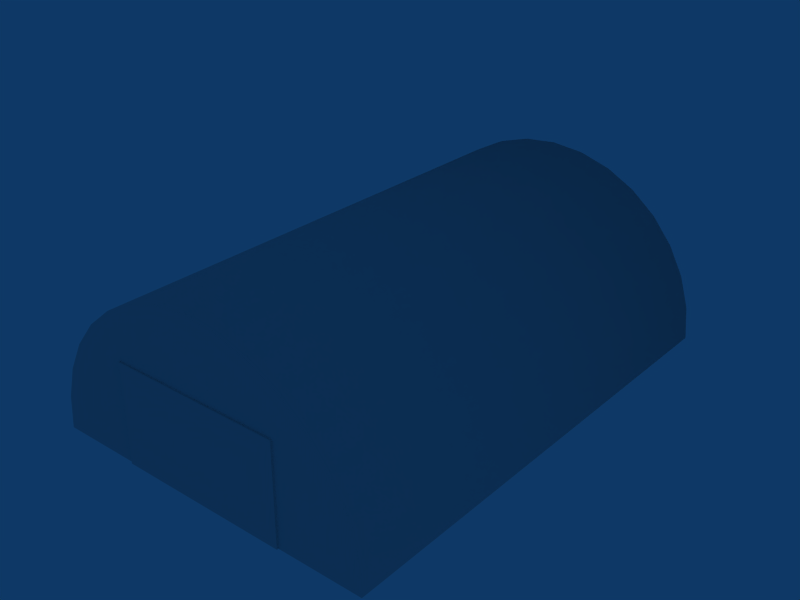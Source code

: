 # Source: ebbr_building_ref_099.blend  (saved by Blender 2.79.0; exported with 4.5.12 LTS)
import bpy
from mathutils import Matrix  # noqa: F401  (used for matrix-valued properties, if any)

bpy.ops.wm.read_factory_settings(use_empty=True)
scene = bpy.context.scene
scene.name = 'Scene'

# ---- collections
col_collection_1 = bpy.data.collections.new('Collection 1'); scene.collection.children.link(col_collection_1)
col_collection_2 = bpy.data.collections.new('Collection 2'); scene.collection.children.link(col_collection_2)

# ---- materials (node trees are filled in below, after node groups)
mat_material = bpy.data.materials.new('Material')
mat_material.alpha_threshold = 0.0
mat_material.preview_render_type = 'FLAT'
mat_material.roughness = 0.5
mat_material.line_color = (0.0, 0.0, 0.0, 1.0)

# ---- material node trees

# ---- world
world_world = bpy.data.worlds.new('World'); scene.world = world_world
world_world.color = (0.05656, 0.2208, 0.4)
world_world.use_sun_shadow = False
world_world.sun_shadow_jitter_overblur = 0.0
world_world.cycles.sampling_method = 'NONE'
world_world.cycles.sample_map_resolution = 256

# ---- meshes
me_cylinder_001 = bpy.data.meshes.new('Cylinder.001')
me_cylinder_001.from_pydata([(3.833, 5.737, 10.03), (2.64, 6.375, 10.03), (1.346, 6.767, 10.03), (-4.724e-05, 6.9, 10.03), (-1.346, 6.767, 10.03), (-2.641, 6.375, 10.03), (-3.833, 5.737, 10.03), (-4.879, 4.879, 10.03), (-5.737, 3.833, 10.03), (-6.375, 2.64, 10.03), (-6.767, 1.346, 10.03), (-6.9, -2.545e-05, 10.03), (6.9, -1.258e-05, 10.03), (6.767, 1.346, 10.03), (6.375, 2.641, 10.03), (5.737, 3.833, 10.03), (4.879, 4.879, 10.03), (3.5, 4.0, 10.03), (3.5, -7.749e-07, 10.03), (-3.5, -5.96e-07, 10.03), (-3.5, 4.0, 10.03), (3.5, 0.88, 10.03), (-3.5, 0.88, 10.03), (3.5, 1.738, 10.03), (-3.5, 1.738, 10.03), (3.5, 2.869, 10.03), (-3.5, 2.869, 10.03), (2.798, 4.0, 10.03), (-2.798, 4.0, 10.03), (2.118, 4.0, 10.03), (-2.118, 4.0, 10.03), (1.141, 4.0, 10.03), (-1.141, 4.0, 10.03), (3.815e-06, 4.0, 10.03), (4.879, 4.879, -10.03), (5.737, 3.833, -10.03), (6.375, 2.641, -10.03), (6.767, 1.346, -10.03), (6.9, 4.292e-06, -10.03), (-6.9, 1.049e-05, -10.03), (-6.767, 1.346, -10.03), (-6.375, 2.641, -10.03), (-5.737, 3.833, -10.03), (-4.879, 4.879, -10.03), (-3.833, 5.737, -10.03), (-2.641, 6.375, -10.03), (-1.346, 6.767, -10.03), (1.407e-05, 6.9, -10.03), (1.346, 6.767, -10.03), (2.641, 6.375, -10.03), (3.833, 5.737, -10.03), (4.879, 4.879, 10.03), (5.737, 3.833, 10.03), (6.375, 2.641, 10.03), (6.767, 1.346, 10.03), (6.9, -1.264e-05, 10.03), (-6.9, -2.551e-05, 10.03), (-6.767, 1.346, 10.03), (-6.375, 2.64, 10.03), (-5.737, 3.833, 10.03), (-4.879, 4.879, 10.03), (-3.833, 5.737, 10.03), (-2.641, 6.375, 10.03), (-1.346, 6.767, 10.03), (-4.724e-05, 6.9, 10.03), (1.346, 6.767, 10.03), (2.64, 6.375, 10.03), (3.833, 5.737, 10.03), (2.995e-06, 3.815e-06, -10.03)], [], [(10, 11, 19, 22), (12, 13, 21, 18), (9, 10, 22, 24), (13, 14, 23, 21), (14, 15, 25, 23), (8, 9, 24, 26), (7, 8, 26, 20), (15, 16, 17, 25), (0, 27, 17, 16), (6, 7, 20, 28), (5, 6, 28, 30), (0, 1, 29, 27), (4, 5, 30, 32), (1, 2, 31, 29), (3, 4, 32, 33), (2, 3, 33, 31), (68, 34, 35), (68, 35, 36), (68, 36, 37), (68, 37, 38), (68, 39, 40), (68, 40, 41), (68, 41, 42), (68, 42, 43), (68, 43, 44), (68, 44, 45), (68, 45, 46), (68, 46, 47), (68, 47, 48), (68, 48, 49), (68, 49, 50), (50, 34, 68), (34, 51, 52, 35), (35, 52, 53, 36), (36, 53, 54, 37), (37, 54, 55, 38), (39, 56, 57, 40), (40, 57, 58, 41), (41, 58, 59, 42), (42, 59, 60, 43), (43, 60, 61, 44), (44, 61, 62, 45), (45, 62, 63, 46), (46, 63, 64, 47), (47, 64, 65, 48), (48, 65, 66, 49), (49, 66, 67, 50), (51, 34, 50, 67)])
me_cylinder_001.polygons.foreach_set('use_smooth', [0, 0, 0, 0, 0, 0, 0, 0, 0, 0, 0, 0, 0, 0, 0, 0, 1, 1, 1, 1, 1, 1, 1, 1, 1, 1, 1, 1, 1, 1, 1, 1, 1, 1, 1, 1, 1, 1, 1, 1, 1, 1, 1, 1, 1, 1, 1, 1])
_uv = me_cylinder_001.uv_layers.new(name='UVTex')
_uv.uv.foreach_set('vector', [-4.125, -1.0, -4.219, -1.906, -1.875, -1.906, -1.875, -1.312, 5.219, -1.906, 5.125, -1.0, 2.906, -1.312, 2.906, -1.906, -3.844, -0.125, -4.125, -1.0, -1.875, -1.312, -1.875, -0.7188, 5.125, -1.0, 4.875, -0.125, 2.906, -0.7188, 2.906, -1.312, 4.875, -0.125, 4.438, 0.7188, 2.906, 0.0625, 2.906, -0.7188, -3.406, 0.7188, -3.844, -0.125, -1.875, -0.7188, -1.875, 0.0625, -2.844, 1.438, -3.406, 0.7188, -1.875, 0.0625, -1.875, 0.8125, 4.438, 0.7188, 3.844, 1.438, 2.906, 0.8125, 2.906, 0.0625, 3.125, 2.0, 2.406, 0.8125, 2.906, 0.8125, 3.844, 1.438, -2.125, 2.0, -2.844, 1.438, -1.875, 0.8125, -1.406, 0.8125, -1.312, 2.438, -2.125, 2.0, -1.406, 0.8125, -0.9375, 0.8125, 3.125, 2.0, 2.312, 2.438, 1.969, 0.8125, 2.406, 0.8125, -0.4062, 2.719, -1.312, 2.438, -0.9375, 0.8125, -0.2812, 0.8125, 2.312, 2.438, 1.438, 2.719, 1.281, 0.8125, 1.969, 0.8125, 0.5, 2.812, -0.4062, 2.719, -0.2812, 0.8125, 0.5, 0.8125, 1.438, 2.719, 0.5, 2.812, 0.5, 0.8125, 1.281, 0.8125, 0.5312, -1.938, -2.844, 1.344, -3.438, 0.6875, 0.5312, -1.938, -3.438, 0.6875, -3.875, -0.1562, 0.5312, -1.938, -3.875, -0.1562, -4.125, -1.031, 0.5312, -1.938, -4.125, -1.031, -4.219, -1.938, 0.5312, -1.938, 5.281, -1.938, 5.125, -1.031, 0.5312, -1.938, 5.125, -1.031, 4.875, -0.1562, 0.5312, -1.938, 4.875, -0.1562, 4.406, 0.6875, 0.5312, -1.938, 4.406, 0.6875, 3.812, 1.344, 0.5312, -1.938, 3.812, 1.344, 3.156, 1.969, 0.5312, -1.938, 3.156, 1.969, 2.312, 2.406, 0.5312, -1.938, 2.312, 2.406, 1.438, 2.656, 0.5312, -1.938, 1.438, 2.656, 0.5312, 2.812, 0.5312, -1.938, 0.5312, 2.812, -0.375, 2.656, 0.5312, -1.938, -0.375, 2.656, -1.344, 2.406, 0.5312, -1.938, -1.344, 2.406, -2.094, 1.969, -2.094, 1.969, -2.844, 1.344, 0.5312, -1.938, -1.0, -1.0, 2.0, -1.0, 2.0, 2.0, -1.0, 2.0, -1.0, -1.0, 2.0, -1.0, 2.0, 2.0, -1.0, 2.0, -1.0, -1.0, 2.0, -1.0, 2.0, 2.0, -1.0, 2.0, -1.0, -1.0, 2.0, -1.0, 2.0, 2.0, -1.0, 2.0, -1.0, -1.0, 2.0, -1.0, 2.0, 2.0, -1.0, 2.0, -1.0, -1.0, 2.0, -1.0, 2.0, 2.0, -1.0, 2.0, -1.0, -1.0, 2.0, -1.0, 2.0, 2.0, -1.0, 2.0, -1.0, -1.0, 2.0, -1.0, 2.0, 2.0, -1.0, 2.0, -1.0, -1.0, 2.0, -1.0, 2.0, 2.0, -1.0, 2.0, -1.0, -1.0, 2.0, -1.0, 2.0, 2.0, -1.0, 2.0, -1.0, -1.0, 2.0, -1.0, 2.0, 2.0, -1.0, 2.0, -1.0, -1.0, 2.0, -1.0, 2.0, 2.0, -1.0, 2.0, -1.0, -1.0, 2.0, -1.0, 2.0, 2.0, -1.0, 2.0, -1.0, -1.0, 2.0, -1.0, 2.0, 2.0, -1.0, 2.0, -1.0, -1.0, 2.0, -1.0, 2.0, 2.0, -1.0, 2.0, 2.0, -1.0, -1.0, -1.0, -1.0, 2.0, 2.0, 2.0])
me_cylinder_001.materials.append(mat_material)
me_cylinder_001.use_remesh_preserve_volume = False
me_cylinder_001.use_remesh_preserve_attributes = False
me_cylinder_001.use_mirror_vertex_groups = False
me_cylinder_001.update()
me_plane_003 = bpy.data.meshes.new('Plane.003')
me_plane_003.from_pydata([(2.384e-07, 3.0, -0.06731), (-7.153e-07, -1.0, -0.06731), (3.5, -1.0, -0.06731), (3.5, 3.0, -0.06731), (3.5, 3.0, -7.614e-07), (3.5, -1.0, -9.949e-07), (-7.153e-07, -1.0, -9.949e-07), (2.384e-07, 3.0, -7.614e-07)], [], [(1, 0, 3, 2), (3, 0, 7, 4), (4, 5, 2, 3), (4, 7, 6, 5)])
_uv = me_plane_003.uv_layers.new(name='UVTex')
_uv.uv.foreach_set('vector', [0.5, 0.4688, 0.5312, 0.4688, 0.5312, 0.5312, 0.5, 0.5312, 0.5, 0.4688, 0.5312, 0.4688, 0.5312, 0.5312, 0.5, 0.5312, 0.5, 0.4688, 0.5312, 0.4688, 0.5312, 0.5312, 0.5, 0.5312, 0.5, 0.4688, 0.5312, 0.4688, 0.5312, 0.5312, 0.5, 0.5312])
me_plane_003.materials.append(mat_material)
me_plane_003.use_remesh_preserve_volume = False
me_plane_003.use_remesh_preserve_attributes = False
me_plane_003.use_mirror_vertex_groups = False
me_plane_003.update()
me_plane_001 = bpy.data.meshes.new('Plane.001')
me_plane_001.from_pydata([(2.384e-07, 3.0, -7.614e-07), (-7.153e-07, -1.0, -9.949e-07), (-3.5, -1.0, -4.127e-08), (-3.5, 3.0, 1.923e-07), (-3.5, 3.0, -0.06731), (-3.5, -1.0, -0.06731), (-7.153e-07, -1.0, -0.06731), (2.384e-07, 3.0, -0.06731)], [], [(0, 3, 2, 1), (3, 0, 7, 4), (2, 3, 4, 5), (7, 6, 5, 4)])
_uv = me_plane_001.uv_layers.new(name='UVTex')
_uv.uv.foreach_set('vector', [0.5, 0.4688, 0.5312, 0.4688, 0.5312, 0.5312, 0.5, 0.5312, 0.5, 0.4688, 0.5312, 0.4688, 0.5312, 0.5312, 0.5, 0.5312, 0.5, 0.4688, 0.5312, 0.4688, 0.5312, 0.5312, 0.5, 0.5312, 0.5, 0.4688, 0.5312, 0.4688, 0.5312, 0.5312, 0.5, 0.5312])
me_plane_001.materials.append(mat_material)
me_plane_001.use_remesh_preserve_volume = False
me_plane_001.use_remesh_preserve_attributes = False
me_plane_001.use_mirror_vertex_groups = False
me_plane_001.update()

# ---- objects
ob_cylinder_001 = bpy.data.objects.new('Cylinder.001', me_cylinder_001)
ob_plane_002 = bpy.data.objects.new('Plane.002', me_plane_003)
ob_plane_001 = bpy.data.objects.new('Plane.001', me_plane_001)

# ---- transforms, parenting, visibility, modifiers, constraints
ob_cylinder_001.location = (0.0, 0.0, 0.0)
ob_cylinder_001.rotation_euler = (1.571, -0.0, -0.0)
ob_cylinder_001.lock_rotations_4d = False
ob_cylinder_001.empty_display_type = 'ARROWS'
ob_cylinder_001.lineart.crease_threshold = 0.0
ob_plane_002.location = (0.0, -10.1, 1.0)
ob_plane_002.rotation_euler = (1.571, -0.0, -0.0)
ob_plane_002.lock_rotations_4d = False
ob_plane_002.empty_display_type = 'ARROWS'
ob_plane_002.lineart.crease_threshold = 0.0
ob_plane_001.location = (0.0, -10.1, 1.0)
ob_plane_001.rotation_euler = (1.571, -0.0, -0.0)
ob_plane_001.lock_rotations_4d = False
ob_plane_001.empty_display_type = 'ARROWS'
ob_plane_001.lineart.crease_threshold = 0.0

# ---- collection membership
col_collection_1.objects.link(ob_cylinder_001)
col_collection_2.objects.link(ob_plane_002)
col_collection_2.objects.link(ob_plane_001)

# ---- scene / render settings (as saved in the file)
scene.frame_start = 1; scene.frame_end = 250; scene.frame_set(1)
scene.render.engine = 'BLENDER_EEVEE_NEXT'
scene.render.image_settings.file_format = 'JPEG'
scene.render.image_settings.color_mode = 'RGB'
scene.render.image_settings.compression = 90
scene.render.resolution_x = 800
scene.render.resolution_y = 600
scene.render.pixel_aspect_x = 100.0
scene.render.pixel_aspect_y = 100.0
scene.render.fps = 25
scene.render.dither_intensity = 0.0
scene.render.use_compositing = False
scene.render.use_sequencer = False
scene.render.bake_margin = 2
scene.render.bake_bias = 0.0
scene.render.use_stamp_time = False
scene.render.use_stamp_date = False
scene.render.use_stamp_frame = False
scene.render.use_stamp_camera = False
scene.render.use_stamp_scene = False
scene.render.use_stamp_filename = False
scene.render.use_stamp_render_time = False
scene.render.stamp_font_size = 0
scene.cycles.use_denoising = False
scene.cycles.samples = 10
scene.cycles.sampling_pattern = 'TABULATED_SOBOL'
scene.cycles.light_sampling_threshold = 0.0
scene.cycles.use_adaptive_sampling = False
scene.cycles.use_light_tree = False
scene.cycles.blur_glossy = 0.0
scene.cycles.volume_bounces = 1
scene.cycles.pixel_filter_type = 'GAUSSIAN'
scene.cycles.sample_clamp_indirect = 0.0
scene.view_settings.view_transform = 'Raw'
bpy.context.view_layer.update()

# ---- added for rendering (the .blend has no active camera): camera
cam_auto = bpy.data.cameras.new('AutoCamera')
cam_auto.lens = 50.0
cam_auto.sensor_width = 36.0
cam_auto.clip_end = 1000.0
ob_auto_camera = bpy.data.objects.new('AutoCamera', cam_auto)
scene.collection.objects.link(ob_auto_camera)
ob_auto_camera.location = (23.4682, -28.1955, 22.2245)
ob_auto_camera.rotation_euler = (1.09748, -7.21219e-08, 0.694738)
scene.camera = ob_auto_camera
bpy.context.view_layer.update()
